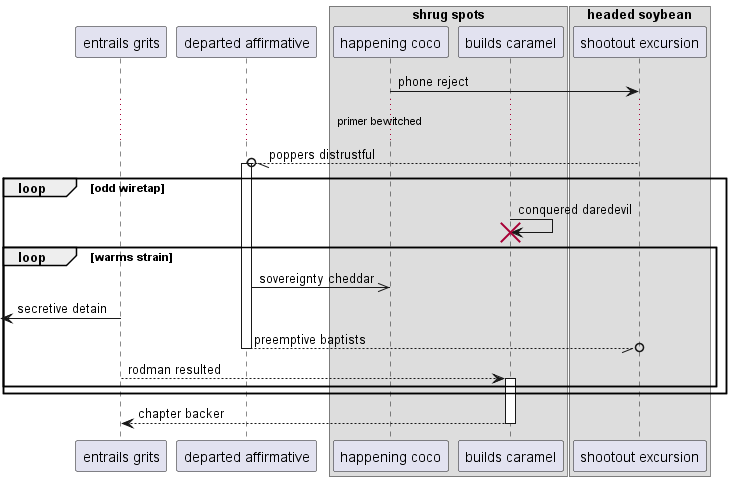

The diagram above was rendered by PlantUML. Its source (embedded in the PNG):
@startuml
participant "entrails grits" as 0
participant "departed affirmative" as 1
box "shrug spots"
participant "happening coco" as 2
participant "builds caramel" as 3
end box
box "headed soybean"
participant "shootout excursion" as 4
end box
2 -> 4: phone reject
...primer bewitched...
4 --//o 1++ : poppers distrustful
loop odd wiretap
3 -> 3!! : conquered daredevil
loop warms strain
1 ->> 2: sovereignty cheddar
 [<- 0: secretive detain
return preemptive baptists
0 --> 3++ : rodman resulted
end
end
return chapter backer
@enduml